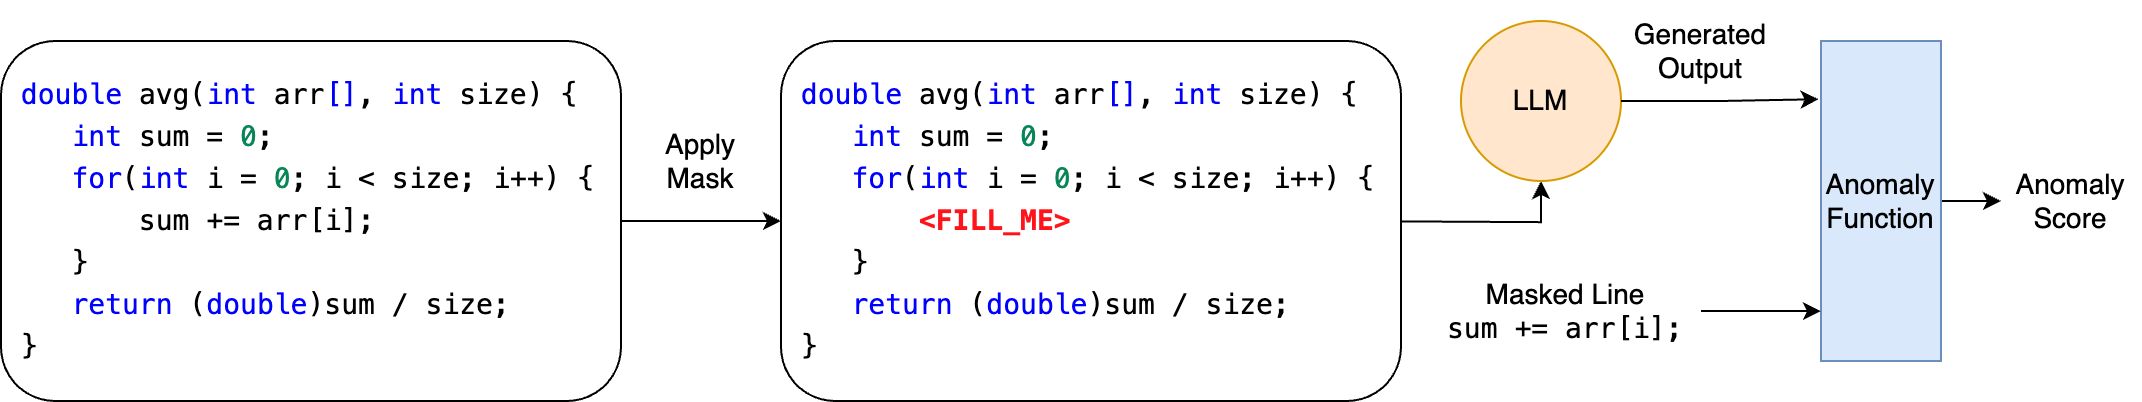

The diagram above was exported from draw.io. Its source (the exported page's mxGraphModel, read from the mxfile embedded in the PNG):
<mxGraphModel dx="2256" dy="941" grid="1" gridSize="10" guides="1" tooltips="1" connect="1" arrows="1" fold="1" page="1" pageScale="1" pageWidth="850" pageHeight="1100" math="0" shadow="0">
  <root>
    <mxCell id="0" />
    <mxCell id="1" parent="0" />
    <mxCell id="2" value="" style="edgeStyle=orthogonalEdgeStyle;rounded=0;orthogonalLoop=1;jettySize=auto;html=1;" edge="1" source="3" target="13" parent="1">
      <mxGeometry relative="1" as="geometry" />
    </mxCell>
    <mxCell id="3" value="&lt;div style=&quot;color: rgb(0, 0, 0); font-family: Menlo, Monaco, &amp;quot;Courier New&amp;quot;, monospace; font-size: 14px; line-height: 21px; white-space: pre;&quot;&gt;&lt;div style=&quot;&quot;&gt;&lt;span style=&quot;color: rgb(0, 0, 255);&quot;&gt; double&lt;/span&gt; avg(&lt;span style=&quot;color: rgb(0, 0, 255);&quot;&gt;int&lt;/span&gt; arr&lt;span style=&quot;color: rgb(0, 0, 255);&quot;&gt;[]&lt;/span&gt;, &lt;span style=&quot;color: rgb(0, 0, 255);&quot;&gt;int&lt;/span&gt; size) {&lt;/div&gt;&lt;div style=&quot;&quot;&gt;    &lt;span style=&quot;color: #0000ff;&quot;&gt;int&lt;/span&gt; sum = &lt;span style=&quot;color: #098658;&quot;&gt;0&lt;/span&gt;;&lt;/div&gt;&lt;div style=&quot;&quot;&gt;    &lt;span style=&quot;color: #0000ff;&quot;&gt;for&lt;/span&gt;(&lt;span style=&quot;color: #0000ff;&quot;&gt;int&lt;/span&gt; i = &lt;span style=&quot;color: #098658;&quot;&gt;0&lt;/span&gt;; i &amp;lt; size; i++) {&lt;/div&gt;&lt;div style=&quot;&quot;&gt;        sum += arr[i]; &lt;/div&gt;&lt;div style=&quot;&quot;&gt;    }&lt;/div&gt;&lt;div style=&quot;&quot;&gt;    &lt;span style=&quot;color: #0000ff;&quot;&gt;return&lt;/span&gt; (&lt;span style=&quot;color: #0000ff;&quot;&gt;double&lt;/span&gt;)sum / size; &lt;/div&gt;&lt;div style=&quot;&quot;&gt; }&lt;/div&gt;&lt;/div&gt;" style="rounded=1;whiteSpace=wrap;html=1;align=left;" vertex="1" parent="1">
      <mxGeometry x="-400" y="490" width="310" height="180" as="geometry" />
    </mxCell>
    <mxCell id="4" value="" style="edgeStyle=orthogonalEdgeStyle;rounded=0;orthogonalLoop=1;jettySize=auto;html=1;" edge="1" target="5" parent="1">
      <mxGeometry relative="1" as="geometry">
        <mxPoint x="260" y="580" as="sourcePoint" />
      </mxGeometry>
    </mxCell>
    <mxCell id="5" value="&lt;font style=&quot;font-size: 14px;&quot;&gt;LLM&lt;/font&gt;" style="ellipse;whiteSpace=wrap;html=1;aspect=fixed;fillColor=#ffe6cc;strokeColor=#d79b00;" vertex="1" parent="1">
      <mxGeometry x="330" y="480" width="80" height="80" as="geometry" />
    </mxCell>
    <mxCell id="6" value="&lt;font style=&quot;font-size: 14px;&quot;&gt;Masked Line&lt;/font&gt;&lt;div&gt;&lt;span style=&quot;font-family: Menlo, Monaco, &amp;quot;Courier New&amp;quot;, monospace; font-size: 14px; text-align: left; white-space: pre;&quot;&gt;sum += arr[i];&lt;/span&gt;&lt;/div&gt;" style="rounded=0;whiteSpace=wrap;html=1;strokeColor=none;fillColor=none;" vertex="1" parent="1">
      <mxGeometry x="315" y="600" width="135" height="50" as="geometry" />
    </mxCell>
    <mxCell id="7" value="" style="edgeStyle=orthogonalEdgeStyle;rounded=0;orthogonalLoop=1;jettySize=auto;html=1;" edge="1" source="8" target="12" parent="1">
      <mxGeometry relative="1" as="geometry" />
    </mxCell>
    <mxCell id="8" value="&lt;font style=&quot;font-size: 14px;&quot;&gt;Anomaly&lt;/font&gt;&lt;div&gt;&lt;font style=&quot;font-size: 14px;&quot;&gt;Function&lt;/font&gt;&lt;/div&gt;" style="rounded=0;whiteSpace=wrap;html=1;fillColor=#dae8fc;strokeColor=#6c8ebf;" vertex="1" parent="1">
      <mxGeometry x="510" y="490" width="60" height="160" as="geometry" />
    </mxCell>
    <mxCell id="9" style="edgeStyle=orthogonalEdgeStyle;rounded=0;orthogonalLoop=1;jettySize=auto;html=1;entryX=0;entryY=0.844;entryDx=0;entryDy=0;entryPerimeter=0;" edge="1" source="6" target="8" parent="1">
      <mxGeometry relative="1" as="geometry">
        <mxPoint x="455" y="625.04" as="sourcePoint" />
      </mxGeometry>
    </mxCell>
    <mxCell id="10" value="&lt;font style=&quot;font-size: 14px;&quot;&gt;Apply Mask&lt;/font&gt;" style="rounded=0;whiteSpace=wrap;html=1;fillColor=none;strokeColor=none;" vertex="1" parent="1">
      <mxGeometry x="-70" y="525" width="40" height="50" as="geometry" />
    </mxCell>
    <mxCell id="11" value="&lt;font style=&quot;font-size: 14px;&quot;&gt;Generated Output&lt;/font&gt;" style="rounded=0;whiteSpace=wrap;html=1;fillColor=none;strokeColor=none;" vertex="1" parent="1">
      <mxGeometry x="410" y="470" width="80" height="50" as="geometry" />
    </mxCell>
    <mxCell id="12" value="&lt;span style=&quot;font-size: 14px;&quot;&gt;Anomaly Score&lt;/span&gt;" style="rounded=0;whiteSpace=wrap;html=1;strokeColor=none;fillColor=none;" vertex="1" parent="1">
      <mxGeometry x="600" y="545" width="70" height="50" as="geometry" />
    </mxCell>
    <mxCell id="13" value="&lt;div style=&quot;font-family: Menlo, Monaco, &amp;quot;Courier New&amp;quot;, monospace; font-size: 14px; line-height: 21px; white-space: pre;&quot;&gt;&lt;div style=&quot;color: rgb(0, 0, 0);&quot;&gt;&lt;span style=&quot;color: rgb(0, 0, 255);&quot;&gt; double&lt;/span&gt; avg(&lt;span style=&quot;color: rgb(0, 0, 255);&quot;&gt;int&lt;/span&gt; arr&lt;span style=&quot;color: rgb(0, 0, 255);&quot;&gt;[]&lt;/span&gt;, &lt;span style=&quot;color: rgb(0, 0, 255);&quot;&gt;int&lt;/span&gt; size) {&lt;/div&gt;&lt;div style=&quot;color: rgb(0, 0, 0);&quot;&gt;    &lt;span style=&quot;color: #0000ff;&quot;&gt;int&lt;/span&gt; sum = &lt;span style=&quot;color: #098658;&quot;&gt;0&lt;/span&gt;;&lt;/div&gt;&lt;div style=&quot;color: rgb(0, 0, 0);&quot;&gt;    &lt;span style=&quot;color: #0000ff;&quot;&gt;for&lt;/span&gt;(&lt;span style=&quot;color: #0000ff;&quot;&gt;int&lt;/span&gt; i = &lt;span style=&quot;color: #098658;&quot;&gt;0&lt;/span&gt;; i &amp;lt; size; i++) {&lt;/div&gt;&lt;div style=&quot;&quot;&gt;        &lt;b style=&quot;&quot;&gt;&lt;font color=&quot;#ff141c&quot;&gt;&amp;lt;FILL_ME&amp;gt; &lt;/font&gt;&lt;/b&gt;&lt;/div&gt;&lt;div style=&quot;color: rgb(0, 0, 0);&quot;&gt;    }&lt;/div&gt;&lt;div style=&quot;color: rgb(0, 0, 0);&quot;&gt;    &lt;span style=&quot;color: #0000ff;&quot;&gt;return&lt;/span&gt; (&lt;span style=&quot;color: #0000ff;&quot;&gt;double&lt;/span&gt;)sum / size; &lt;/div&gt;&lt;div style=&quot;color: rgb(0, 0, 0);&quot;&gt; }&lt;/div&gt;&lt;/div&gt;" style="rounded=1;whiteSpace=wrap;html=1;align=left;" vertex="1" parent="1">
      <mxGeometry x="-10" y="490" width="310" height="180" as="geometry" />
    </mxCell>
    <mxCell id="14" style="edgeStyle=orthogonalEdgeStyle;rounded=0;orthogonalLoop=1;jettySize=auto;html=1;entryX=-0.02;entryY=0.182;entryDx=0;entryDy=0;entryPerimeter=0;" edge="1" source="5" target="8" parent="1">
      <mxGeometry relative="1" as="geometry" />
    </mxCell>
  </root>
</mxGraphModel>